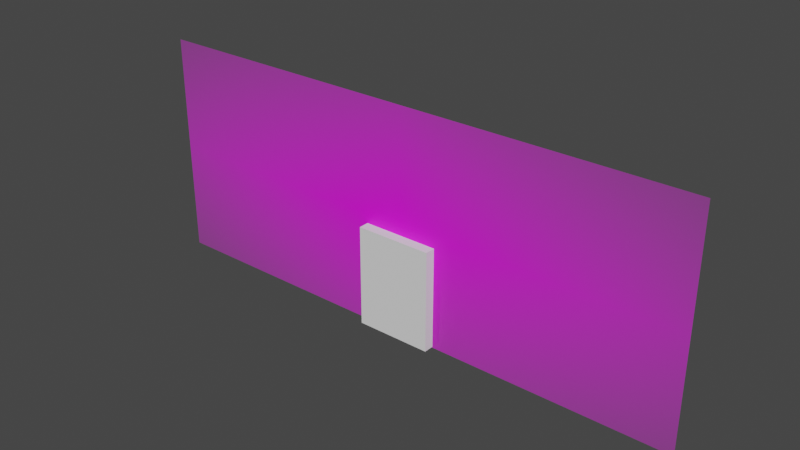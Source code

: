 # Source: RaviResturaunt_3.0_003.blend  (saved by Blender 3.0.42; exported with 4.5.12 LTS)
import bpy
from mathutils import Matrix  # noqa: F401  (used for matrix-valued properties, if any)

bpy.ops.wm.read_factory_settings(use_empty=True)
scene = bpy.context.scene
scene.name = 'Scene'

# ---- images (referenced by path relative to the original .blend; pixels are not part of the script)
import os
ASSET_DIR = os.environ.get("B2B_ASSET_DIR", "")  # directory of the original .blend (textures are referenced by path, not embedded)
HERE = os.path.dirname(os.path.abspath(__file__))  # packed textures are extracted next to this script under _unpacked/

def load_image(name, relpath, width, height, colorspace="sRGB"):
    """Load a texture the original file referenced (path relative to the .blend, or extracted next to this script)."""
    p = next((c for c in (os.path.join(HERE, relpath), os.path.join(ASSET_DIR, relpath)) if relpath and os.path.exists(c)), "")
    if p:
        img = bpy.data.images.load(p, check_existing=True)
        img.name = name
    else:  # same state as the original file: an image datablock whose file is absent (Cycles renders it pink)
        img = bpy.data.images.new(name, width, height)
        img.source = "FILE"
        img.filepath = "//" + (relpath or name)
    img.colorspace_settings.name = colorspace
    return img
img_ravi_resturaunt_image_png = load_image('Ravi_Resturaunt_Image.png', 'Ravi_Resturaunt_Image.png', 1024, 1024, 'sRGB')

# ---- materials (node trees are filled in below, after node groups)
mat_ravi_resturaunt_image = bpy.data.materials.new('Ravi_Resturaunt_Image')
mat_ravi_resturaunt_image.surface_render_method = 'BLENDED'
mat_ravi_resturaunt_image.blend_method = 'BLEND'
mat_ravi_resturaunt_image.use_transparent_shadow = False

# ---- material node trees
mat_ravi_resturaunt_image.use_nodes = True; mat_ravi_resturaunt_image.node_tree.nodes.clear()
_N = mat_ravi_resturaunt_image.node_tree.nodes; _L = mat_ravi_resturaunt_image.node_tree.links
n0 = _N.new('ShaderNodeOutputMaterial'); n0.name = 'Material Output'; n0.location = (300, 300)
n1 = _N.new('ShaderNodeTexImage'); n1.name = 'Image Texture'; n1.location = (-200, 300)
n1.image = img_ravi_resturaunt_image_png
n1.extension = 'CLIP'
n2 = _N.new('ShaderNodeBsdfPrincipled'); n2.name = 'Principled BSDF'; n2.location = (0, 300)
n2.distribution = 'GGX'
n2.subsurface_method = 'BURLEY'
n2.inputs[3].default_value = 1.45
n2.inputs[27].default_value = (0.0, 0.0, 0.0, 1.0)
n2.inputs[28].default_value = 1.0
_L.new(n1.outputs[0], n2.inputs[0])
_L.new(n1.outputs[1], n2.inputs[4])
_L.new(n2.outputs[0], n0.inputs[0])
n0.is_active_output = True

# ---- world
world_world = bpy.data.worlds.new('World'); scene.world = world_world
world_world.use_nodes = True; world_world.node_tree.nodes.clear()
_N = world_world.node_tree.nodes; _L = world_world.node_tree.links
n0 = _N.new('ShaderNodeOutputWorld'); n0.name = 'World Output'; n0.location = (300, 300)
n1 = _N.new('ShaderNodeBackground'); n1.name = 'Background'; n1.location = (10, 300)
n1.inputs[0].default_value = (0.05088, 0.05088, 0.05088, 1.0)
_L.new(n1.outputs[0], n0.inputs[0])
n0.is_active_output = True
world_world.color = (0.05088, 0.05088, 0.05088)
world_world.use_sun_shadow = False
world_world.sun_shadow_jitter_overblur = 0.0

# ---- meshes
me_player_height_test_mesh = bpy.data.meshes.new('Player_Height_Test_Mesh')
me_player_height_test_mesh.from_pydata([(-1.0, -1.0, 0.0), (-1.0, -1.0, 2.0), (-1.0, 1.0, 0.0), (-1.0, 1.0, 2.0), (1.0, -1.0, 0.0), (1.0, -1.0, 2.0), (1.0, 1.0, 0.0), (1.0, 1.0, 2.0)], [], [(0, 1, 3, 2), (2, 3, 7, 6), (6, 7, 5, 4), (4, 5, 1, 0), (2, 6, 4, 0), (7, 3, 1, 5)])
_uv = me_player_height_test_mesh.uv_layers.new(name='UVMap')
_uv.uv.foreach_set('vector', [0.375, 0.0, 0.625, 0.0, 0.625, 0.25, 0.375, 0.25, 0.375, 0.25, 0.625, 0.25, 0.625, 0.5, 0.375, 0.5, 0.375, 0.5, 0.625, 0.5, 0.625, 0.75, 0.375, 0.75, 0.375, 0.75, 0.625, 0.75, 0.625, 1.0, 0.375, 1.0, 0.125, 0.5, 0.375, 0.5, 0.375, 0.75, 0.125, 0.75, 0.625, 0.5, 0.875, 0.5, 0.875, 0.75, 0.625, 0.75])
me_player_height_test_mesh.use_remesh_fix_poles = True
me_player_height_test_mesh.use_remesh_preserve_attributes = False
me_player_height_test_mesh.use_mirror_vertex_groups = False
me_player_height_test_mesh.update()
me_ravi_resturaunt_image = bpy.data.meshes.new('Ravi_Resturaunt_Image')
me_ravi_resturaunt_image.from_pydata([(-5.008, -0.516, -6.557e-08), (5.008, -0.516, -6.557e-08), (-5.008, 3.516, -6.557e-08), (5.008, 3.516, -6.557e-08), (-5.008, 2.449, -6.557e-08), (5.008, 2.449, -6.557e-08), (5.008, 3.301, -6.557e-08), (-5.008, 3.301, -6.557e-08), (-4.046, -0.516, -6.557e-08), (-4.046, 3.516, -6.557e-08), (-4.046, 2.449, -6.557e-08), (-4.046, 3.301, -6.557e-08), (4.149, -0.516, -6.557e-08), (4.149, 3.516, -6.557e-08), (4.149, 2.449, -6.557e-08), (4.149, 3.301, -6.557e-08), (-5.008, 0.304, -6.557e-08), (5.008, 0.304, -6.557e-08), (-4.046, 0.304, -6.557e-08), (4.149, 0.304, -6.557e-08), (5.008, 0.3953, -6.557e-08), (-4.046, 0.3953, -6.557e-08), (4.149, 0.3953, -6.557e-08), (-5.008, 0.3953, -6.557e-08), (4.954, -0.516, -6.557e-08), (4.954, 3.516, -6.557e-08), (4.954, 2.449, -6.557e-08), (4.954, 3.301, -6.557e-08), (4.954, 0.304, -6.557e-08), (4.954, 0.3953, -6.557e-08), (-4.958, 3.516, -6.557e-08), (-4.958, 2.449, -6.557e-08), (-4.958, 3.301, -6.557e-08), (-4.958, -0.516, -6.557e-08), (-4.958, 0.304, -6.557e-08), (-4.958, 0.3953, -6.557e-08), (5.008, 1.673, -6.557e-08), (-4.046, 1.673, -6.557e-08), (4.149, 1.673, -6.557e-08), (-5.008, 1.673, -6.557e-08), (4.954, 1.673, -6.557e-08), (-4.958, 1.673, -6.557e-08), (5.008, 1.73, -6.557e-08), (-4.046, 1.73, -6.557e-08), (4.149, 1.73, -6.557e-08), (4.954, 1.73, -6.557e-08), (-4.958, 1.73, -6.557e-08), (-5.008, 1.73, -6.557e-08), (-4.002, 3.516, -6.557e-08), (-4.002, 2.449, -6.557e-08), (-4.002, 3.301, -6.557e-08), (-4.002, -0.516, -6.557e-08), (-4.002, 0.304, -6.557e-08), (-4.002, 0.3953, -6.557e-08), (-4.002, 1.673, -6.557e-08), (-4.002, 1.73, -6.557e-08), (-3.44, -0.516, -6.557e-08), (-3.44, 3.516, -6.557e-08), (-3.44, 2.449, -6.557e-08), (-3.44, 3.301, -6.557e-08), (-3.44, 0.304, -6.557e-08), (-3.44, 0.3953, -6.557e-08), (-3.44, 1.673, -6.557e-08), (-3.44, 1.73, -6.557e-08), (-3.391, -0.516, -6.557e-08), (-3.391, 3.516, -6.557e-08), (-3.391, 2.449, -6.557e-08), (-3.391, 3.301, -6.557e-08), (-3.391, 0.304, -6.557e-08), (-3.391, 0.3953, -6.557e-08), (-3.391, 1.673, -6.557e-08), (-3.391, 1.73, -6.557e-08), (-2.803, -0.516, -6.557e-08), (-2.803, 3.516, -6.557e-08), (-2.803, 2.449, -6.557e-08), (-2.803, 3.301, -6.557e-08), (-2.803, 0.304, -6.557e-08), (-2.803, 0.3953, -6.557e-08), (-2.803, 1.673, -6.557e-08), (-2.803, 1.73, -6.557e-08), (-2.855, 3.516, -6.557e-08), (-2.855, 2.449, -6.557e-08), (-2.855, 3.301, -6.557e-08), (-2.855, 0.304, -6.557e-08), (-2.855, 0.3953, -6.557e-08), (-2.855, 1.673, -6.557e-08), (-2.855, 1.73, -6.557e-08), (-2.855, -0.516, -6.557e-08)], [], [(27, 6, 3, 25), (45, 42, 5, 26), (26, 5, 6, 27), (31, 10, 11, 32), (46, 43, 10, 31), (32, 11, 9, 30), (74, 14, 15, 75), (79, 44, 14, 74), (75, 15, 13, 73), (72, 12, 19, 76), (33, 8, 18, 34), (24, 1, 17, 28), (76, 19, 22, 77), (34, 18, 21, 35), (28, 17, 20, 29), (19, 28, 29, 22), (12, 24, 28, 19), (14, 26, 27, 15), (44, 45, 26, 14), (15, 27, 25, 13), (16, 34, 35, 23), (0, 33, 34, 16), (7, 32, 30, 2), (47, 46, 31, 4), (4, 31, 32, 7), (23, 35, 41, 39), (22, 29, 40, 38), (77, 22, 38, 78), (35, 21, 37, 41), (29, 20, 36, 40), (39, 41, 46, 47), (38, 40, 45, 44), (78, 38, 44, 79), (41, 37, 43, 46), (40, 36, 42, 45), (37, 54, 55, 43), (21, 53, 54, 37), (18, 52, 53, 21), (8, 51, 52, 18), (11, 50, 48, 9), (43, 55, 49, 10), (10, 49, 50, 11), (54, 62, 63, 55), (53, 61, 62, 54), (52, 60, 61, 53), (51, 56, 60, 52), (50, 59, 57, 48), (55, 63, 58, 49), (49, 58, 59, 50), (62, 70, 71, 63), (61, 69, 70, 62), (60, 68, 69, 61), (56, 64, 68, 60), (59, 67, 65, 57), (63, 71, 66, 58), (58, 66, 67, 59), (85, 78, 79, 86), (84, 77, 78, 85), (83, 76, 77, 84), (87, 72, 76, 83), (82, 75, 73, 80), (86, 79, 74, 81), (81, 74, 75, 82), (66, 81, 82, 67), (71, 86, 81, 66), (67, 82, 80, 65), (64, 87, 83, 68), (68, 83, 84, 69), (69, 84, 85, 70), (70, 85, 86, 71)])
_uv = me_ravi_resturaunt_image.uv_layers.new(name='UVMap')
_uv.uv.foreach_set('vector', [0.9945, 0.9467, 1.0, 0.9467, 1.0, 1.0, 0.9945, 1.0, 0.9945, 0.557, 1.0, 0.557, 1.0, 0.7353, 0.9945, 0.7353, 0.9945, 0.7353, 1.0, 0.7353, 1.0, 0.9467, 0.9945, 0.9467, 0.005032, 0.7353, 0.09606, 0.7353, 0.09606, 0.9467, 0.005032, 0.9467, 0.005032, 0.557, 0.09606, 0.557, 0.09606, 0.7353, 0.005032, 0.7353, 0.005032, 0.9467, 0.09606, 0.9467, 0.09606, 1.0, 0.005032, 1.0, 0.2202, 0.7353, 0.9142, 0.7353, 0.9142, 0.9467, 0.2202, 0.9467, 0.2202, 0.557, 0.9142, 0.557, 0.9142, 0.7353, 0.2202, 0.7353, 0.2202, 0.9467, 0.9142, 0.9467, 0.9142, 1.0, 0.2202, 1.0, 0.2202, 0.0, 0.9142, 0.0, 0.9142, 0.2034, 0.2202, 0.2034, 0.005032, 0.0, 0.09606, 0.0, 0.09606, 0.2034, 0.005032, 0.2034, 0.9945, 0.0, 1.0, 0.0, 1.0, 0.2034, 0.9945, 0.2034, 0.2202, 0.2034, 0.9142, 0.2034, 0.9142, 0.226, 0.2202, 0.226, 0.005032, 0.2034, 0.09606, 0.2034, 0.09606, 0.226, 0.005032, 0.226, 0.9945, 0.2034, 1.0, 0.2034, 1.0, 0.226, 0.9945, 0.226, 0.9142, 0.2034, 0.9945, 0.2034, 0.9945, 0.226, 0.9142, 0.226, 0.9142, 0.0, 0.9945, 0.0, 0.9945, 0.2034, 0.9142, 0.2034, 0.9142, 0.7353, 0.9945, 0.7353, 0.9945, 0.9467, 0.9142, 0.9467, 0.9142, 0.557, 0.9945, 0.557, 0.9945, 0.7353, 0.9142, 0.7353, 0.9142, 0.9467, 0.9945, 0.9467, 0.9945, 1.0, 0.9142, 1.0, 0.0, 0.2034, 0.005032, 0.2034, 0.005032, 0.226, 0.0, 0.226, 0.0, 0.0, 0.005032, 0.0, 0.005032, 0.2034, 0.0, 0.2034, 0.0, 0.9467, 0.005032, 0.9467, 0.005032, 1.0, 0.0, 1.0, 0.0, 0.557, 0.005032, 0.557, 0.005032, 0.7353, 0.0, 0.7353, 0.0, 0.7353, 0.005032, 0.7353, 0.005032, 0.9467, 0.0, 0.9467, 0.0, 0.226, 0.005032, 0.226, 0.005032, 0.5429, 0.0, 0.5429, 0.9142, 0.226, 0.9945, 0.226, 0.9945, 0.5429, 0.9142, 0.5429, 0.2202, 0.226, 0.9142, 0.226, 0.9142, 0.5429, 0.2202, 0.5429, 0.005032, 0.226, 0.09606, 0.226, 0.09606, 0.5429, 0.005032, 0.5429, 0.9945, 0.226, 1.0, 0.226, 1.0, 0.5429, 0.9945, 0.5429, 0.0, 0.5429, 0.005032, 0.5429, 0.005032, 0.557, 0.0, 0.557, 0.9142, 0.5429, 0.9945, 0.5429, 0.9945, 0.557, 0.9142, 0.557, 0.2202, 0.5429, 0.9142, 0.5429, 0.9142, 0.557, 0.2202, 0.557, 0.005032, 0.5429, 0.09606, 0.5429, 0.09606, 0.557, 0.005032, 0.557, 0.9945, 0.5429, 1.0, 0.5429, 1.0, 0.557, 0.9945, 0.557, 0.09606, 0.5429, 0.1004, 0.5429, 0.1004, 0.557, 0.09606, 0.557, 0.09606, 0.226, 0.1004, 0.226, 0.1004, 0.5429, 0.09606, 0.5429, 0.09606, 0.2034, 0.1004, 0.2034, 0.1004, 0.226, 0.09606, 0.226, 0.09606, 0.0, 0.1004, 0.0, 0.1004, 0.2034, 0.09606, 0.2034, 0.09606, 0.9467, 0.1004, 0.9467, 0.1004, 1.0, 0.09606, 1.0, 0.09606, 0.557, 0.1004, 0.557, 0.1004, 0.7353, 0.09606, 0.7353, 0.09606, 0.7353, 0.1004, 0.7353, 0.1004, 0.9467, 0.09606, 0.9467, 0.1004, 0.5429, 0.1566, 0.5429, 0.1566, 0.557, 0.1004, 0.557, 0.1004, 0.226, 0.1566, 0.226, 0.1566, 0.5429, 0.1004, 0.5429, 0.1004, 0.2034, 0.1566, 0.2034, 0.1566, 0.226, 0.1004, 0.226, 0.1004, 0.0, 0.1566, 0.0, 0.1566, 0.2034, 0.1004, 0.2034, 0.1004, 0.9467, 0.1566, 0.9467, 0.1566, 1.0, 0.1004, 1.0, 0.1004, 0.557, 0.1566, 0.557, 0.1566, 0.7353, 0.1004, 0.7353, 0.1004, 0.7353, 0.1566, 0.7353, 0.1566, 0.9467, 0.1004, 0.9467, 0.1566, 0.5429, 0.1615, 0.5429, 0.1615, 0.557, 0.1566, 0.557, 0.1566, 0.226, 0.1615, 0.226, 0.1615, 0.5429, 0.1566, 0.5429, 0.1566, 0.2034, 0.1615, 0.2034, 0.1615, 0.226, 0.1566, 0.226, 0.1566, 0.0, 0.1615, 0.0, 0.1615, 0.2034, 0.1566, 0.2034, 0.1566, 0.9467, 0.1615, 0.9467, 0.1615, 1.0, 0.1566, 1.0, 0.1566, 0.557, 0.1615, 0.557, 0.1615, 0.7353, 0.1566, 0.7353, 0.1566, 0.7353, 0.1615, 0.7353, 0.1615, 0.9467, 0.1566, 0.9467, 0.215, 0.5429, 0.2202, 0.5429, 0.2202, 0.557, 0.215, 0.557, 0.215, 0.226, 0.2202, 0.226, 0.2202, 0.5429, 0.215, 0.5429, 0.215, 0.2034, 0.2202, 0.2034, 0.2202, 0.226, 0.215, 0.226, 0.215, 0.0, 0.2202, 0.0, 0.2202, 0.2034, 0.215, 0.2034, 0.215, 0.9467, 0.2202, 0.9467, 0.2202, 1.0, 0.215, 1.0, 0.215, 0.557, 0.2202, 0.557, 0.2202, 0.7353, 0.215, 0.7353, 0.215, 0.7353, 0.2202, 0.7353, 0.2202, 0.9467, 0.215, 0.9467, 0.1615, 0.7353, 0.215, 0.7353, 0.215, 0.9467, 0.1615, 0.9467, 0.1615, 0.557, 0.215, 0.557, 0.215, 0.7353, 0.1615, 0.7353, 0.1615, 0.9467, 0.215, 0.9467, 0.215, 1.0, 0.1615, 1.0, 0.1615, 0.0, 0.215, 0.0, 0.215, 0.2034, 0.1615, 0.2034, 0.1615, 0.2034, 0.215, 0.2034, 0.215, 0.226, 0.1615, 0.226, 0.1615, 0.226, 0.215, 0.226, 0.215, 0.5429, 0.1615, 0.5429, 0.1615, 0.5429, 0.215, 0.5429, 0.215, 0.557, 0.1615, 0.557])
me_ravi_resturaunt_image.materials.append(mat_ravi_resturaunt_image)
me_ravi_resturaunt_image.use_remesh_fix_poles = True
me_ravi_resturaunt_image.use_remesh_preserve_attributes = False
me_ravi_resturaunt_image.use_mirror_vertex_groups = False
me_ravi_resturaunt_image.update()

# ---- objects
ob_player_height_test = bpy.data.objects.new('Player_Height_Test', me_player_height_test_mesh)
ob_ravi_resturaunt_image = bpy.data.objects.new('Ravi_Resturaunt_Image', me_ravi_resturaunt_image)

# ---- transforms, parenting, visibility, modifiers, constraints
ob_player_height_test.location = (0.0, 0.0, 0.0)
ob_player_height_test.scale = (0.685, 0.1851, 0.9055)
ob_player_height_test.lineart.crease_threshold = 0.0
ob_ravi_resturaunt_image.location = (0.0, 0.0, 0.5)
ob_ravi_resturaunt_image.rotation_euler = (1.571, -0.0, 0.0)
ob_ravi_resturaunt_image.lineart.crease_threshold = 0.0

# ---- collection membership
scene.collection.objects.link(ob_player_height_test)
scene.collection.objects.link(ob_ravi_resturaunt_image)

# ---- scene / render settings (as saved in the file)
scene.frame_start = 1; scene.frame_end = 250; scene.frame_set(1)
scene.render.engine = 'BLENDER_EEVEE_NEXT'
scene.render.fps = 25
scene.cycles.use_denoising = False
scene.cycles.samples = 128
scene.cycles.sampling_pattern = 'TABULATED_SOBOL'
scene.cycles.use_adaptive_sampling = False
scene.cycles.use_light_tree = False
scene.view_settings.view_transform = 'Filmic'
bpy.context.view_layer.update()

# ---- added for rendering (the .blend has no active camera and no usable light): camera, sun
cam_auto = bpy.data.cameras.new('AutoCamera')
cam_auto.lens = 50.0
cam_auto.sensor_width = 36.0
cam_auto.clip_end = 1000.0
ob_auto_camera = bpy.data.objects.new('AutoCamera', cam_auto)
scene.collection.objects.link(ob_auto_camera)
ob_auto_camera.location = (9.99639, -11.9957, 9.99711)
ob_auto_camera.rotation_euler = (1.09748, -7.21219e-08, 0.694738)
scene.camera = ob_auto_camera
light_auto_sun = bpy.data.lights.new('AutoSun', 'SUN')
light_auto_sun.energy = 3.0
light_auto_sun.angle = 0.0523599
ob_auto_sun = bpy.data.objects.new('AutoSun', light_auto_sun)
scene.collection.objects.link(ob_auto_sun)
ob_auto_sun.rotation_euler = (0.872665, 0.174533, 0.523599)
bpy.context.view_layer.update()
